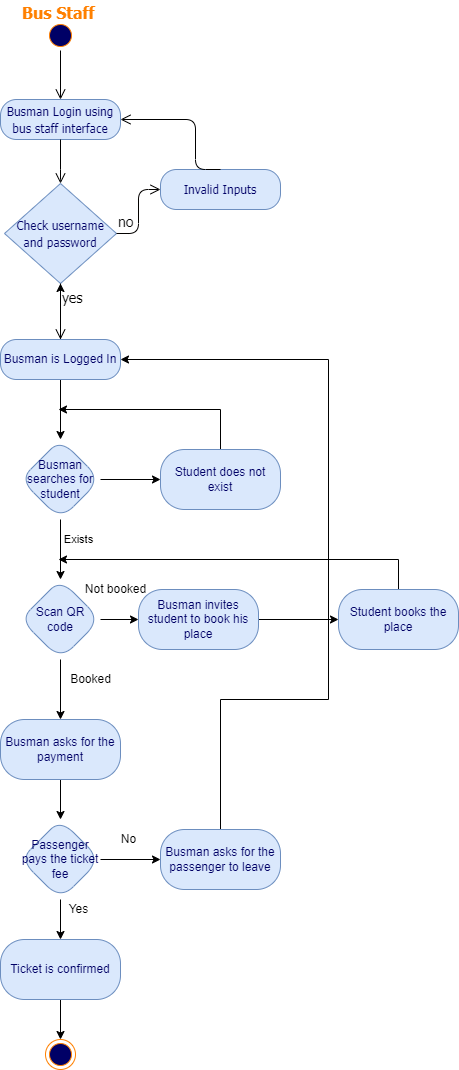

The diagram above was exported from draw.io. Its source (the exported page's mxGraphModel, read from the mxfile embedded in the PNG):
<mxGraphModel dx="462" dy="857" grid="1" gridSize="10" guides="1" tooltips="1" connect="1" arrows="1" fold="1" page="1" pageScale="1" pageWidth="850" pageHeight="1100" math="0" shadow="0">
  <root>
    <mxCell id="0" />
    <mxCell id="1" parent="0" />
    <mxCell id="733bdf411f744d5c-1" value="" style="ellipse;html=1;shape=startState;fillColor=#000066;strokeColor=#FF8000;fontFamily=Tahoma;fontSize=14;fontColor=#FF8000;" parent="1" vertex="1">
      <mxGeometry x="137" y="51" width="30" height="30" as="geometry" />
    </mxCell>
    <mxCell id="733bdf411f744d5c-2" value="" style="edgeStyle=orthogonalEdgeStyle;html=1;verticalAlign=bottom;endArrow=open;endSize=8;strokeColor=#000000;fontFamily=Tahoma;fontSize=14;fontColor=#FF8000;entryX=0.5;entryY=0;" parent="1" source="733bdf411f744d5c-1" target="733bdf411f744d5c-3" edge="1">
      <mxGeometry relative="1" as="geometry">
        <mxPoint x="152" y="151" as="targetPoint" />
        <Array as="points" />
      </mxGeometry>
    </mxCell>
    <mxCell id="733bdf411f744d5c-3" value="&lt;font style=&quot;font-size: 12px&quot;&gt;Busman Login using bus staff interface&lt;/font&gt;" style="rounded=1;whiteSpace=wrap;html=1;arcSize=40;fillColor=#dae8fc;strokeColor=#6c8ebf;fontFamily=Tahoma;fontSize=14;fontColor=#000066;" parent="1" vertex="1">
      <mxGeometry x="92" y="130" width="120" height="40" as="geometry" />
    </mxCell>
    <mxCell id="733bdf411f744d5c-4" value="" style="edgeStyle=orthogonalEdgeStyle;html=1;verticalAlign=bottom;endArrow=open;endSize=8;strokeColor=#000000;fontFamily=Tahoma;fontSize=14;fontColor=#FF8000;entryX=0.5;entryY=0;" parent="1" source="733bdf411f744d5c-3" target="733bdf411f744d5c-5" edge="1">
      <mxGeometry relative="1" as="geometry">
        <mxPoint x="152" y="230" as="targetPoint" />
        <Array as="points">
          <mxPoint x="152" y="210" />
          <mxPoint x="152" y="210" />
        </Array>
      </mxGeometry>
    </mxCell>
    <mxCell id="733bdf411f744d5c-5" value="&lt;span style=&quot;font-size: 12px;&quot;&gt;Check username and password&lt;/span&gt;" style="rhombus;whiteSpace=wrap;html=1;fillColor=#dae8fc;strokeColor=#6c8ebf;fontFamily=Tahoma;fontSize=14;fontColor=#000066;" parent="1" vertex="1">
      <mxGeometry x="96" y="214" width="112" height="100" as="geometry" />
    </mxCell>
    <mxCell id="733bdf411f744d5c-6" value="&lt;font color=&quot;#000000&quot;&gt;no&lt;/font&gt;" style="edgeStyle=orthogonalEdgeStyle;html=1;align=left;verticalAlign=bottom;endArrow=open;endSize=8;strokeColor=#030100;fontFamily=Tahoma;fontSize=14;fontColor=#FF8000;entryX=0;entryY=0.5;" parent="1" source="733bdf411f744d5c-5" target="733bdf411f744d5c-9" edge="1">
      <mxGeometry x="-1" relative="1" as="geometry">
        <mxPoint x="282" y="250" as="targetPoint" />
        <Array as="points" />
      </mxGeometry>
    </mxCell>
    <mxCell id="733bdf411f744d5c-7" value="&lt;font color=&quot;#000000&quot;&gt;yes&lt;/font&gt;" style="edgeStyle=orthogonalEdgeStyle;html=1;align=left;verticalAlign=top;endArrow=open;endSize=8;strokeColor=default;fontFamily=Tahoma;fontSize=14;fontColor=#FF8000;" parent="1" source="733bdf411f744d5c-5" target="733bdf411f744d5c-19" edge="1">
      <mxGeometry x="-1" relative="1" as="geometry">
        <mxPoint x="152" y="350" as="targetPoint" />
        <Array as="points" />
        <mxPoint as="offset" />
      </mxGeometry>
    </mxCell>
    <mxCell id="733bdf411f744d5c-9" value="&lt;span style=&quot;font-size: 12px;&quot;&gt;Invalid Inputs&lt;/span&gt;" style="rounded=1;whiteSpace=wrap;html=1;arcSize=40;fillColor=#dae8fc;strokeColor=#6c8ebf;fontFamily=Tahoma;fontSize=14;fontColor=#000066;" parent="1" vertex="1">
      <mxGeometry x="252" y="200" width="120" height="40" as="geometry" />
    </mxCell>
    <mxCell id="733bdf411f744d5c-10" value="" style="edgeStyle=orthogonalEdgeStyle;html=1;verticalAlign=bottom;endArrow=open;endSize=8;strokeColor=default;fontFamily=Tahoma;fontSize=14;fontColor=#FF8000;entryX=1;entryY=0.5;exitX=0.5;exitY=0;" parent="1" source="733bdf411f744d5c-9" target="733bdf411f744d5c-3" edge="1">
      <mxGeometry relative="1" as="geometry">
        <mxPoint x="342" y="330" as="targetPoint" />
        <Array as="points">
          <mxPoint x="287" y="150" />
        </Array>
      </mxGeometry>
    </mxCell>
    <mxCell id="733bdf411f744d5c-14" value="&lt;font style=&quot;font-size: 16px&quot; color=&quot;#ff8000&quot;&gt;&lt;b&gt;Bus Staff&lt;/b&gt;&lt;/font&gt;" style="text;html=1;resizable=0;points=[];autosize=1;align=left;verticalAlign=top;spacingTop=-4;fontSize=14;fontFamily=Tahoma;fontColor=#000066;" parent="1" vertex="1">
      <mxGeometry x="112" y="31" width="90" height="20" as="geometry" />
    </mxCell>
    <mxCell id="jg4ySbvzEoocGk_lUKnY-3" value="" style="edgeStyle=orthogonalEdgeStyle;rounded=0;orthogonalLoop=1;jettySize=auto;html=1;" parent="1" source="733bdf411f744d5c-19" target="jg4ySbvzEoocGk_lUKnY-2" edge="1">
      <mxGeometry relative="1" as="geometry" />
    </mxCell>
    <mxCell id="jg4ySbvzEoocGk_lUKnY-26" value="" style="edgeStyle=orthogonalEdgeStyle;rounded=0;orthogonalLoop=1;jettySize=auto;html=1;strokeColor=#000000;" parent="1" source="733bdf411f744d5c-19" target="733bdf411f744d5c-5" edge="1">
      <mxGeometry relative="1" as="geometry" />
    </mxCell>
    <mxCell id="733bdf411f744d5c-19" value="Busman is Logged In" style="rounded=1;whiteSpace=wrap;html=1;arcSize=40;fillColor=#dae8fc;strokeColor=#6c8ebf;fontColor=#000066;" parent="1" vertex="1">
      <mxGeometry x="92" y="370" width="120" height="40" as="geometry" />
    </mxCell>
    <mxCell id="733bdf411f744d5c-34" value="" style="ellipse;html=1;shape=endState;fillColor=#000066;strokeColor=#FF8000;" parent="1" vertex="1">
      <mxGeometry x="137" y="1070" width="30" height="30" as="geometry" />
    </mxCell>
    <mxCell id="OZ2KvmzoBgLkON1gHCK6-5" style="edgeStyle=orthogonalEdgeStyle;rounded=0;orthogonalLoop=1;jettySize=auto;html=1;exitX=0.5;exitY=1;exitDx=0;exitDy=0;" parent="1" edge="1">
      <mxGeometry relative="1" as="geometry">
        <mxPoint x="259" y="670" as="sourcePoint" />
        <mxPoint x="259" y="670" as="targetPoint" />
      </mxGeometry>
    </mxCell>
    <mxCell id="fLB_nWgsjaFRzAo_uBHP-3" value="" style="edgeStyle=orthogonalEdgeStyle;shape=connector;rounded=0;orthogonalLoop=1;jettySize=auto;html=1;labelBackgroundColor=default;fontFamily=Helvetica;fontSize=11;fontColor=#000000;endArrow=classic;strokeColor=#000000;fillColor=#ffe6cc;" parent="1" source="jg4ySbvzEoocGk_lUKnY-2" target="fLB_nWgsjaFRzAo_uBHP-2" edge="1">
      <mxGeometry relative="1" as="geometry" />
    </mxCell>
    <mxCell id="fLB_nWgsjaFRzAo_uBHP-7" value="" style="edgeStyle=orthogonalEdgeStyle;shape=connector;rounded=0;orthogonalLoop=1;jettySize=auto;html=1;labelBackgroundColor=default;fontFamily=Helvetica;fontSize=11;fontColor=#000000;endArrow=classic;strokeColor=#000000;fillColor=#ffe6cc;" parent="1" source="jg4ySbvzEoocGk_lUKnY-2" target="fLB_nWgsjaFRzAo_uBHP-6" edge="1">
      <mxGeometry relative="1" as="geometry" />
    </mxCell>
    <mxCell id="jg4ySbvzEoocGk_lUKnY-2" value="Busman searches for student" style="rhombus;whiteSpace=wrap;html=1;fillColor=#dae8fc;strokeColor=#6c8ebf;fontColor=#000066;rounded=1;arcSize=40;" parent="1" vertex="1">
      <mxGeometry x="112" y="470" width="80" height="80" as="geometry" />
    </mxCell>
    <mxCell id="jg4ySbvzEoocGk_lUKnY-11" value="" style="edgeStyle=orthogonalEdgeStyle;rounded=0;orthogonalLoop=1;jettySize=auto;html=1;" parent="1" source="jg4ySbvzEoocGk_lUKnY-6" target="jg4ySbvzEoocGk_lUKnY-10" edge="1">
      <mxGeometry relative="1" as="geometry" />
    </mxCell>
    <mxCell id="jg4ySbvzEoocGk_lUKnY-6" value="Busman asks for the payment" style="whiteSpace=wrap;html=1;fillColor=#dae8fc;strokeColor=#6c8ebf;fontColor=#000066;rounded=1;arcSize=40;" parent="1" vertex="1">
      <mxGeometry x="92" y="750" width="120" height="60" as="geometry" />
    </mxCell>
    <mxCell id="jg4ySbvzEoocGk_lUKnY-19" value="" style="edgeStyle=orthogonalEdgeStyle;rounded=0;orthogonalLoop=1;jettySize=auto;html=1;" parent="1" source="jg4ySbvzEoocGk_lUKnY-8" target="jg4ySbvzEoocGk_lUKnY-18" edge="1">
      <mxGeometry relative="1" as="geometry" />
    </mxCell>
    <mxCell id="jg4ySbvzEoocGk_lUKnY-8" value="Busman invites student to book his place" style="whiteSpace=wrap;html=1;fillColor=#dae8fc;strokeColor=#6c8ebf;fontColor=#000066;rounded=1;arcSize=40;" parent="1" vertex="1">
      <mxGeometry x="230" y="620" width="120" height="60" as="geometry" />
    </mxCell>
    <mxCell id="jg4ySbvzEoocGk_lUKnY-13" value="" style="edgeStyle=orthogonalEdgeStyle;rounded=0;orthogonalLoop=1;jettySize=auto;html=1;" parent="1" source="jg4ySbvzEoocGk_lUKnY-10" target="jg4ySbvzEoocGk_lUKnY-12" edge="1">
      <mxGeometry relative="1" as="geometry" />
    </mxCell>
    <mxCell id="jg4ySbvzEoocGk_lUKnY-17" value="" style="edgeStyle=orthogonalEdgeStyle;rounded=0;orthogonalLoop=1;jettySize=auto;html=1;" parent="1" source="jg4ySbvzEoocGk_lUKnY-10" target="jg4ySbvzEoocGk_lUKnY-16" edge="1">
      <mxGeometry relative="1" as="geometry" />
    </mxCell>
    <mxCell id="jg4ySbvzEoocGk_lUKnY-10" value="Passenger pays the ticket fee" style="rhombus;whiteSpace=wrap;html=1;fillColor=#dae8fc;strokeColor=#6c8ebf;fontColor=#000066;rounded=1;arcSize=40;" parent="1" vertex="1">
      <mxGeometry x="112" y="850" width="80" height="80" as="geometry" />
    </mxCell>
    <mxCell id="jg4ySbvzEoocGk_lUKnY-14" value="" style="edgeStyle=orthogonalEdgeStyle;rounded=0;orthogonalLoop=1;jettySize=auto;html=1;" parent="1" source="jg4ySbvzEoocGk_lUKnY-12" target="733bdf411f744d5c-34" edge="1">
      <mxGeometry relative="1" as="geometry" />
    </mxCell>
    <mxCell id="jg4ySbvzEoocGk_lUKnY-12" value="Ticket is confirmed" style="whiteSpace=wrap;html=1;fillColor=#dae8fc;strokeColor=#6c8ebf;fontColor=#000066;rounded=1;arcSize=40;" parent="1" vertex="1">
      <mxGeometry x="92" y="970" width="120" height="60" as="geometry" />
    </mxCell>
    <mxCell id="jg4ySbvzEoocGk_lUKnY-21" style="edgeStyle=orthogonalEdgeStyle;rounded=0;orthogonalLoop=1;jettySize=auto;html=1;entryX=1;entryY=0.5;entryDx=0;entryDy=0;" parent="1" source="jg4ySbvzEoocGk_lUKnY-16" target="733bdf411f744d5c-19" edge="1">
      <mxGeometry relative="1" as="geometry">
        <Array as="points">
          <mxPoint x="420" y="730" />
          <mxPoint x="420" y="390" />
        </Array>
      </mxGeometry>
    </mxCell>
    <mxCell id="jg4ySbvzEoocGk_lUKnY-16" value="Busman asks for the passenger to leave" style="whiteSpace=wrap;html=1;fillColor=#dae8fc;strokeColor=#6c8ebf;fontColor=#000066;rounded=1;arcSize=40;" parent="1" vertex="1">
      <mxGeometry x="252" y="860" width="120" height="60" as="geometry" />
    </mxCell>
    <mxCell id="fLB_nWgsjaFRzAo_uBHP-10" style="edgeStyle=orthogonalEdgeStyle;shape=connector;rounded=0;orthogonalLoop=1;jettySize=auto;html=1;labelBackgroundColor=default;fontFamily=Helvetica;fontSize=11;fontColor=#000000;endArrow=classic;strokeColor=#000000;fillColor=#ffe6cc;" parent="1" source="jg4ySbvzEoocGk_lUKnY-18" edge="1">
      <mxGeometry relative="1" as="geometry">
        <mxPoint x="150" y="590" as="targetPoint" />
        <Array as="points">
          <mxPoint x="490" y="590" />
        </Array>
      </mxGeometry>
    </mxCell>
    <mxCell id="jg4ySbvzEoocGk_lUKnY-18" value="Student books the place" style="whiteSpace=wrap;html=1;fillColor=#dae8fc;strokeColor=#6c8ebf;fontColor=#000066;rounded=1;arcSize=40;" parent="1" vertex="1">
      <mxGeometry x="430" y="620" width="120" height="60" as="geometry" />
    </mxCell>
    <mxCell id="jg4ySbvzEoocGk_lUKnY-22" value="Not booked" style="text;html=1;align=center;verticalAlign=middle;resizable=0;points=[];autosize=1;strokeColor=none;fillColor=none;" parent="1" vertex="1">
      <mxGeometry x="167" y="610" width="80" height="20" as="geometry" />
    </mxCell>
    <mxCell id="jg4ySbvzEoocGk_lUKnY-23" value="Booked" style="text;html=1;align=center;verticalAlign=middle;resizable=0;points=[];autosize=1;strokeColor=none;fillColor=none;" parent="1" vertex="1">
      <mxGeometry x="152" y="700" width="60" height="20" as="geometry" />
    </mxCell>
    <mxCell id="jg4ySbvzEoocGk_lUKnY-24" value="No" style="text;html=1;align=center;verticalAlign=middle;resizable=0;points=[];autosize=1;strokeColor=none;fillColor=none;" parent="1" vertex="1">
      <mxGeometry x="205" y="860" width="30" height="20" as="geometry" />
    </mxCell>
    <mxCell id="jg4ySbvzEoocGk_lUKnY-25" value="Yes" style="text;html=1;align=center;verticalAlign=middle;resizable=0;points=[];autosize=1;strokeColor=none;fillColor=none;" parent="1" vertex="1">
      <mxGeometry x="150" y="930" width="40" height="20" as="geometry" />
    </mxCell>
    <mxCell id="fLB_nWgsjaFRzAo_uBHP-4" value="" style="edgeStyle=orthogonalEdgeStyle;shape=connector;rounded=0;orthogonalLoop=1;jettySize=auto;html=1;labelBackgroundColor=default;fontFamily=Helvetica;fontSize=11;fontColor=#000000;endArrow=classic;strokeColor=#000000;fillColor=#ffe6cc;" parent="1" source="fLB_nWgsjaFRzAo_uBHP-2" target="jg4ySbvzEoocGk_lUKnY-6" edge="1">
      <mxGeometry relative="1" as="geometry" />
    </mxCell>
    <mxCell id="fLB_nWgsjaFRzAo_uBHP-5" value="" style="edgeStyle=orthogonalEdgeStyle;shape=connector;rounded=0;orthogonalLoop=1;jettySize=auto;html=1;labelBackgroundColor=default;fontFamily=Helvetica;fontSize=11;fontColor=#000000;endArrow=classic;strokeColor=#000000;fillColor=#ffe6cc;" parent="1" source="fLB_nWgsjaFRzAo_uBHP-2" target="jg4ySbvzEoocGk_lUKnY-8" edge="1">
      <mxGeometry relative="1" as="geometry" />
    </mxCell>
    <mxCell id="fLB_nWgsjaFRzAo_uBHP-2" value="Scan QR code" style="rhombus;whiteSpace=wrap;html=1;fillColor=#dae8fc;strokeColor=#6c8ebf;fontColor=#000066;rounded=1;arcSize=40;" parent="1" vertex="1">
      <mxGeometry x="112" y="610" width="80" height="80" as="geometry" />
    </mxCell>
    <mxCell id="fLB_nWgsjaFRzAo_uBHP-9" style="edgeStyle=orthogonalEdgeStyle;shape=connector;rounded=0;orthogonalLoop=1;jettySize=auto;html=1;labelBackgroundColor=default;fontFamily=Helvetica;fontSize=11;fontColor=#000000;endArrow=classic;strokeColor=#000000;fillColor=#ffe6cc;" parent="1" source="fLB_nWgsjaFRzAo_uBHP-6" edge="1">
      <mxGeometry relative="1" as="geometry">
        <mxPoint x="150" y="440" as="targetPoint" />
        <Array as="points">
          <mxPoint x="312" y="440" />
        </Array>
      </mxGeometry>
    </mxCell>
    <mxCell id="fLB_nWgsjaFRzAo_uBHP-6" value="Student does not exist" style="whiteSpace=wrap;html=1;fillColor=#dae8fc;strokeColor=#6c8ebf;fontColor=#000066;rounded=1;arcSize=40;" parent="1" vertex="1">
      <mxGeometry x="252" y="480" width="120" height="60" as="geometry" />
    </mxCell>
    <mxCell id="fLB_nWgsjaFRzAo_uBHP-8" value="Exists" style="text;html=1;align=center;verticalAlign=middle;resizable=0;points=[];autosize=1;strokeColor=none;fillColor=none;fontSize=11;fontFamily=Helvetica;fontColor=#000000;" parent="1" vertex="1">
      <mxGeometry x="150" y="560" width="40" height="20" as="geometry" />
    </mxCell>
  </root>
</mxGraphModel>